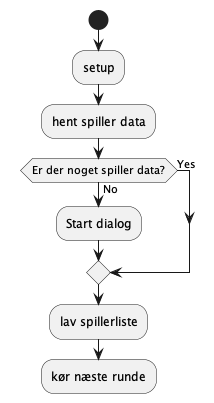

The diagram above was rendered by PlantUML. Its source (embedded in the PNG):
@startuml
'https://plantuml.com/activity-diagram-beta

start

:setup;
:hent spiller data;
if (Er der noget spiller data?) then (Yes)


   else (No)

   :Start dialog;



      endif
        label s
         :lav spillerliste;

      :kør næste runde;


@enduml